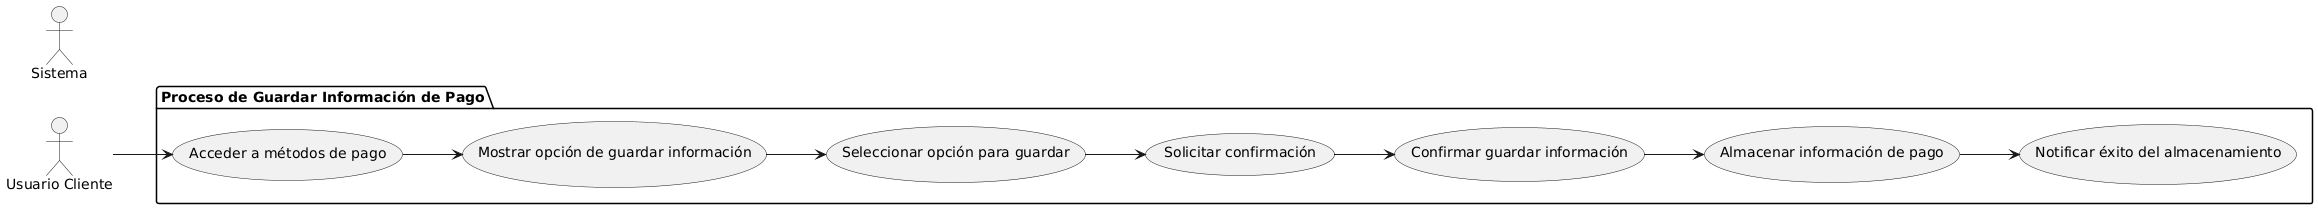

The diagram above was rendered by PlantUML. Its source (embedded in the PNG):
@startuml
left to right direction

actor "Usuario Cliente" as UC
actor "Sistema" as S

package "Proceso de Guardar Información de Pago" {
  usecase "Acceder a métodos de pago" as UC1
  usecase "Mostrar opción de guardar información" as UC2
  usecase "Seleccionar opción para guardar" as UC3
  usecase "Solicitar confirmación" as UC4
  usecase "Confirmar guardar información" as UC5
  usecase "Almacenar información de pago" as UC6
  usecase "Notificar éxito del almacenamiento" as UC7
}

UC --> UC1
UC1 --> UC2
UC2 --> UC3
UC3 --> UC4
UC4 --> UC5
UC5 --> UC6
UC6 --> UC7
@enduml